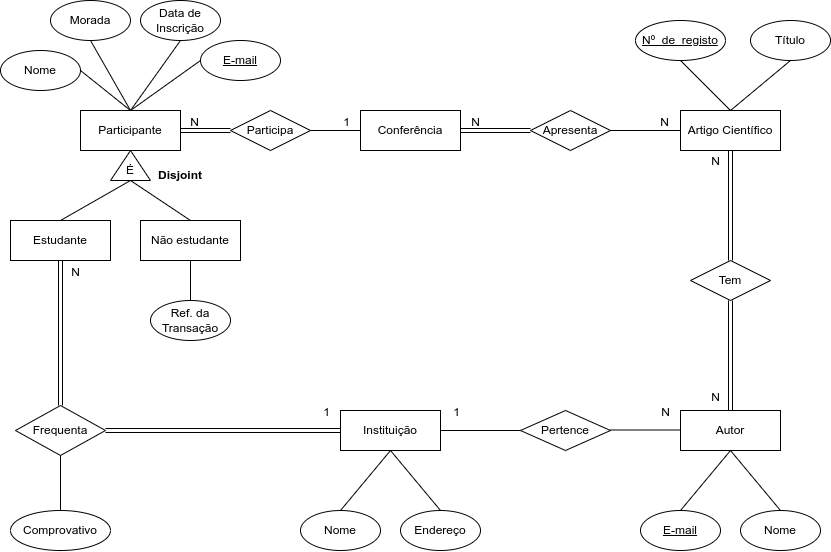

The diagram above was exported from draw.io. Its source (the exported page's mxGraphModel, read from the mxfile embedded in the PNG):
<mxGraphModel dx="930" dy="533" grid="1" gridSize="10" guides="1" tooltips="1" connect="1" arrows="1" fold="1" page="1" pageScale="1" pageWidth="850" pageHeight="1100" math="0" shadow="0">
  <root>
    <mxCell id="0" />
    <mxCell id="1" parent="0" />
    <mxCell id="J7LonAsBdIWmqsIyX_r8-5" value="" style="verticalLabelPosition=bottom;verticalAlign=top;html=1;shape=mxgraph.basic.acute_triangle;dx=0.5;" parent="1" vertex="1">
      <mxGeometry x="110" y="160" width="40" height="30" as="geometry" />
    </mxCell>
    <mxCell id="_Bdn-kB84F-L3dmKGSfL-1" value="" style="endArrow=none;html=1;rounded=0;entryX=0.5;entryY=1;entryDx=0;entryDy=0;entryPerimeter=0;exitX=0.5;exitY=0;exitDx=0;exitDy=0;" parent="1" source="kGEK4MDxaTYG5WSZHm5w-2" target="J7LonAsBdIWmqsIyX_r8-5" edge="1">
      <mxGeometry width="50" height="50" relative="1" as="geometry">
        <mxPoint x="180" y="220" as="sourcePoint" />
        <mxPoint x="450" y="260" as="targetPoint" />
      </mxGeometry>
    </mxCell>
    <mxCell id="kGEK4MDxaTYG5WSZHm5w-1" value="Estudante" style="whiteSpace=wrap;html=1;align=center;" parent="1" vertex="1">
      <mxGeometry x="10" y="230" width="100" height="40" as="geometry" />
    </mxCell>
    <mxCell id="kGEK4MDxaTYG5WSZHm5w-2" value="Não estudante" style="whiteSpace=wrap;html=1;align=center;" parent="1" vertex="1">
      <mxGeometry x="140" y="230" width="100" height="40" as="geometry" />
    </mxCell>
    <mxCell id="kGEK4MDxaTYG5WSZHm5w-3" value="" style="endArrow=none;html=1;rounded=0;exitX=0.5;exitY=1;exitDx=0;exitDy=0;exitPerimeter=0;entryX=0.5;entryY=0;entryDx=0;entryDy=0;" parent="1" source="J7LonAsBdIWmqsIyX_r8-5" target="kGEK4MDxaTYG5WSZHm5w-1" edge="1">
      <mxGeometry relative="1" as="geometry">
        <mxPoint x="340" y="390" as="sourcePoint" />
        <mxPoint x="500" y="390" as="targetPoint" />
      </mxGeometry>
    </mxCell>
    <mxCell id="kGEK4MDxaTYG5WSZHm5w-4" value="É" style="text;html=1;strokeColor=none;fillColor=none;align=center;verticalAlign=middle;whiteSpace=wrap;rounded=0;" parent="1" vertex="1">
      <mxGeometry x="100" y="165" width="60" height="30" as="geometry" />
    </mxCell>
    <mxCell id="kGEK4MDxaTYG5WSZHm5w-5" value="&lt;b&gt;Disjoint&lt;/b&gt;" style="text;html=1;strokeColor=none;fillColor=none;align=center;verticalAlign=middle;whiteSpace=wrap;rounded=0;" parent="1" vertex="1">
      <mxGeometry x="150" y="170" width="60" height="30" as="geometry" />
    </mxCell>
    <mxCell id="kGEK4MDxaTYG5WSZHm5w-6" value="Conferência" style="whiteSpace=wrap;html=1;align=center;" parent="1" vertex="1">
      <mxGeometry x="360" y="120" width="100" height="40" as="geometry" />
    </mxCell>
    <mxCell id="kGEK4MDxaTYG5WSZHm5w-8" value="Artigo Científico" style="whiteSpace=wrap;html=1;align=center;" parent="1" vertex="1">
      <mxGeometry x="680" y="120" width="100" height="40" as="geometry" />
    </mxCell>
    <mxCell id="kGEK4MDxaTYG5WSZHm5w-9" value="Apresenta" style="shape=rhombus;perimeter=rhombusPerimeter;whiteSpace=wrap;html=1;align=center;" parent="1" vertex="1">
      <mxGeometry x="530" y="120" width="80" height="40" as="geometry" />
    </mxCell>
    <mxCell id="kGEK4MDxaTYG5WSZHm5w-10" value="Participa" style="shape=rhombus;perimeter=rhombusPerimeter;whiteSpace=wrap;html=1;align=center;" parent="1" vertex="1">
      <mxGeometry x="230" y="120" width="80" height="40" as="geometry" />
    </mxCell>
    <mxCell id="kGEK4MDxaTYG5WSZHm5w-11" value="Autor" style="whiteSpace=wrap;html=1;align=center;" parent="1" vertex="1">
      <mxGeometry x="680" y="420" width="100" height="40" as="geometry" />
    </mxCell>
    <mxCell id="kGEK4MDxaTYG5WSZHm5w-12" value="Tem" style="shape=rhombus;perimeter=rhombusPerimeter;whiteSpace=wrap;html=1;align=center;" parent="1" vertex="1">
      <mxGeometry x="690" y="270" width="80" height="40" as="geometry" />
    </mxCell>
    <mxCell id="kGEK4MDxaTYG5WSZHm5w-13" value="Instituição" style="whiteSpace=wrap;html=1;align=center;" parent="1" vertex="1">
      <mxGeometry x="340" y="420" width="100" height="40" as="geometry" />
    </mxCell>
    <mxCell id="kGEK4MDxaTYG5WSZHm5w-14" value="Pertence" style="shape=rhombus;perimeter=rhombusPerimeter;whiteSpace=wrap;html=1;align=center;" parent="1" vertex="1">
      <mxGeometry x="520" y="420" width="90" height="40" as="geometry" />
    </mxCell>
    <mxCell id="kGEK4MDxaTYG5WSZHm5w-16" value="Frequenta" style="shape=rhombus;perimeter=rhombusPerimeter;whiteSpace=wrap;html=1;align=center;" parent="1" vertex="1">
      <mxGeometry x="15" y="415" width="90" height="50" as="geometry" />
    </mxCell>
    <mxCell id="kGEK4MDxaTYG5WSZHm5w-18" value="Comprovativo" style="ellipse;whiteSpace=wrap;html=1;align=center;" parent="1" vertex="1">
      <mxGeometry x="10" y="520" width="100" height="40" as="geometry" />
    </mxCell>
    <mxCell id="kGEK4MDxaTYG5WSZHm5w-19" value="" style="endArrow=none;html=1;rounded=0;exitX=0.5;exitY=1;exitDx=0;exitDy=0;entryX=0.5;entryY=0;entryDx=0;entryDy=0;" parent="1" source="kGEK4MDxaTYG5WSZHm5w-16" target="kGEK4MDxaTYG5WSZHm5w-18" edge="1">
      <mxGeometry relative="1" as="geometry">
        <mxPoint x="340" y="390" as="sourcePoint" />
        <mxPoint x="500" y="390" as="targetPoint" />
      </mxGeometry>
    </mxCell>
    <mxCell id="kGEK4MDxaTYG5WSZHm5w-20" value="Participante" style="whiteSpace=wrap;html=1;align=center;" parent="1" vertex="1">
      <mxGeometry x="80" y="120" width="100" height="40" as="geometry" />
    </mxCell>
    <mxCell id="kGEK4MDxaTYG5WSZHm5w-22" value="Nome" style="ellipse;whiteSpace=wrap;html=1;align=center;" parent="1" vertex="1">
      <mxGeometry y="60" width="80" height="40" as="geometry" />
    </mxCell>
    <mxCell id="kGEK4MDxaTYG5WSZHm5w-23" value="Morada" style="ellipse;whiteSpace=wrap;html=1;align=center;" parent="1" vertex="1">
      <mxGeometry x="50" y="10" width="80" height="40" as="geometry" />
    </mxCell>
    <mxCell id="kGEK4MDxaTYG5WSZHm5w-24" value="&lt;u&gt;E-mail&lt;/u&gt;" style="ellipse;whiteSpace=wrap;html=1;align=center;" parent="1" vertex="1">
      <mxGeometry x="200" y="50" width="80" height="40" as="geometry" />
    </mxCell>
    <mxCell id="kGEK4MDxaTYG5WSZHm5w-25" value="" style="endArrow=none;html=1;rounded=0;exitX=1;exitY=0.5;exitDx=0;exitDy=0;entryX=0.5;entryY=0;entryDx=0;entryDy=0;" parent="1" source="kGEK4MDxaTYG5WSZHm5w-22" target="kGEK4MDxaTYG5WSZHm5w-20" edge="1">
      <mxGeometry relative="1" as="geometry">
        <mxPoint x="530" y="390" as="sourcePoint" />
        <mxPoint x="690" y="390" as="targetPoint" />
      </mxGeometry>
    </mxCell>
    <mxCell id="kGEK4MDxaTYG5WSZHm5w-26" value="" style="endArrow=none;html=1;rounded=0;exitX=0;exitY=0.5;exitDx=0;exitDy=0;entryX=0.5;entryY=0;entryDx=0;entryDy=0;" parent="1" source="kGEK4MDxaTYG5WSZHm5w-24" target="kGEK4MDxaTYG5WSZHm5w-20" edge="1">
      <mxGeometry relative="1" as="geometry">
        <mxPoint x="530" y="390" as="sourcePoint" />
        <mxPoint x="690" y="390" as="targetPoint" />
      </mxGeometry>
    </mxCell>
    <mxCell id="kGEK4MDxaTYG5WSZHm5w-27" value="" style="endArrow=none;html=1;rounded=0;exitX=0.5;exitY=1;exitDx=0;exitDy=0;" parent="1" source="kGEK4MDxaTYG5WSZHm5w-23" edge="1">
      <mxGeometry relative="1" as="geometry">
        <mxPoint x="530" y="390" as="sourcePoint" />
        <mxPoint x="130" y="120" as="targetPoint" />
      </mxGeometry>
    </mxCell>
    <mxCell id="kGEK4MDxaTYG5WSZHm5w-28" value="Título" style="ellipse;whiteSpace=wrap;html=1;align=center;" parent="1" vertex="1">
      <mxGeometry x="750" y="30" width="80" height="40" as="geometry" />
    </mxCell>
    <mxCell id="kGEK4MDxaTYG5WSZHm5w-30" value="&lt;u&gt;Nº_de_registo&lt;/u&gt;" style="ellipse;whiteSpace=wrap;html=1;align=center;" parent="1" vertex="1">
      <mxGeometry x="635" y="30" width="90" height="40" as="geometry" />
    </mxCell>
    <mxCell id="kGEK4MDxaTYG5WSZHm5w-31" value="" style="shape=link;html=1;rounded=0;entryX=1;entryY=0.5;entryDx=0;entryDy=0;exitX=0;exitY=0.5;exitDx=0;exitDy=0;" parent="1" source="kGEK4MDxaTYG5WSZHm5w-10" target="kGEK4MDxaTYG5WSZHm5w-20" edge="1">
      <mxGeometry relative="1" as="geometry">
        <mxPoint x="530" y="390" as="sourcePoint" />
        <mxPoint x="690" y="390" as="targetPoint" />
      </mxGeometry>
    </mxCell>
    <mxCell id="kGEK4MDxaTYG5WSZHm5w-32" value="N" style="resizable=0;html=1;align=right;verticalAlign=bottom;" parent="kGEK4MDxaTYG5WSZHm5w-31" connectable="0" vertex="1">
      <mxGeometry x="1" relative="1" as="geometry">
        <mxPoint x="20" as="offset" />
      </mxGeometry>
    </mxCell>
    <mxCell id="kGEK4MDxaTYG5WSZHm5w-33" value="" style="endArrow=none;html=1;rounded=0;exitX=1;exitY=0.5;exitDx=0;exitDy=0;entryX=0;entryY=0.5;entryDx=0;entryDy=0;" parent="1" source="kGEK4MDxaTYG5WSZHm5w-10" target="kGEK4MDxaTYG5WSZHm5w-6" edge="1">
      <mxGeometry relative="1" as="geometry">
        <mxPoint x="530" y="390" as="sourcePoint" />
        <mxPoint x="690" y="390" as="targetPoint" />
      </mxGeometry>
    </mxCell>
    <mxCell id="kGEK4MDxaTYG5WSZHm5w-34" value="1" style="resizable=0;html=1;align=right;verticalAlign=bottom;" parent="kGEK4MDxaTYG5WSZHm5w-33" connectable="0" vertex="1">
      <mxGeometry x="1" relative="1" as="geometry">
        <mxPoint x="-10" as="offset" />
      </mxGeometry>
    </mxCell>
    <mxCell id="kGEK4MDxaTYG5WSZHm5w-36" value="&lt;u&gt;E-mail&lt;/u&gt;" style="ellipse;whiteSpace=wrap;html=1;align=center;" parent="1" vertex="1">
      <mxGeometry x="640" y="520" width="80" height="40" as="geometry" />
    </mxCell>
    <mxCell id="kGEK4MDxaTYG5WSZHm5w-37" value="Nome" style="ellipse;whiteSpace=wrap;html=1;align=center;" parent="1" vertex="1">
      <mxGeometry x="740" y="520" width="80" height="40" as="geometry" />
    </mxCell>
    <mxCell id="kGEK4MDxaTYG5WSZHm5w-38" value="" style="endArrow=none;html=1;rounded=0;exitX=0.5;exitY=0;exitDx=0;exitDy=0;entryX=0.5;entryY=1;entryDx=0;entryDy=0;" parent="1" source="kGEK4MDxaTYG5WSZHm5w-36" target="kGEK4MDxaTYG5WSZHm5w-11" edge="1">
      <mxGeometry relative="1" as="geometry">
        <mxPoint x="530" y="390" as="sourcePoint" />
        <mxPoint x="690" y="390" as="targetPoint" />
      </mxGeometry>
    </mxCell>
    <mxCell id="kGEK4MDxaTYG5WSZHm5w-39" value="" style="endArrow=none;html=1;rounded=0;entryX=0.5;entryY=1;entryDx=0;entryDy=0;exitX=0.5;exitY=0;exitDx=0;exitDy=0;" parent="1" source="kGEK4MDxaTYG5WSZHm5w-37" target="kGEK4MDxaTYG5WSZHm5w-11" edge="1">
      <mxGeometry relative="1" as="geometry">
        <mxPoint x="530" y="390" as="sourcePoint" />
        <mxPoint x="690" y="390" as="targetPoint" />
      </mxGeometry>
    </mxCell>
    <mxCell id="kGEK4MDxaTYG5WSZHm5w-40" value="&lt;span&gt;Data de Inscrição&lt;/span&gt;" style="ellipse;whiteSpace=wrap;html=1;align=center;fontStyle=0" parent="1" vertex="1">
      <mxGeometry x="140" y="10" width="80" height="40" as="geometry" />
    </mxCell>
    <mxCell id="kGEK4MDxaTYG5WSZHm5w-42" value="" style="endArrow=none;html=1;rounded=0;exitX=0.5;exitY=1;exitDx=0;exitDy=0;entryX=0.5;entryY=0;entryDx=0;entryDy=0;" parent="1" source="kGEK4MDxaTYG5WSZHm5w-40" target="kGEK4MDxaTYG5WSZHm5w-20" edge="1">
      <mxGeometry relative="1" as="geometry">
        <mxPoint x="530" y="380" as="sourcePoint" />
        <mxPoint x="690" y="380" as="targetPoint" />
      </mxGeometry>
    </mxCell>
    <mxCell id="kGEK4MDxaTYG5WSZHm5w-43" value="Nome" style="ellipse;whiteSpace=wrap;html=1;align=center;" parent="1" vertex="1">
      <mxGeometry x="300" y="520" width="80" height="40" as="geometry" />
    </mxCell>
    <mxCell id="kGEK4MDxaTYG5WSZHm5w-44" value="Endereço" style="ellipse;whiteSpace=wrap;html=1;align=center;" parent="1" vertex="1">
      <mxGeometry x="400" y="520" width="80" height="40" as="geometry" />
    </mxCell>
    <mxCell id="kGEK4MDxaTYG5WSZHm5w-45" value="" style="endArrow=none;html=1;rounded=0;exitX=0.5;exitY=0;exitDx=0;exitDy=0;entryX=0.5;entryY=1;entryDx=0;entryDy=0;" parent="1" source="kGEK4MDxaTYG5WSZHm5w-43" target="kGEK4MDxaTYG5WSZHm5w-13" edge="1">
      <mxGeometry relative="1" as="geometry">
        <mxPoint x="530" y="380" as="sourcePoint" />
        <mxPoint x="690" y="380" as="targetPoint" />
      </mxGeometry>
    </mxCell>
    <mxCell id="kGEK4MDxaTYG5WSZHm5w-46" value="" style="endArrow=none;html=1;rounded=0;exitX=0.5;exitY=0;exitDx=0;exitDy=0;entryX=0.5;entryY=1;entryDx=0;entryDy=0;" parent="1" source="kGEK4MDxaTYG5WSZHm5w-44" target="kGEK4MDxaTYG5WSZHm5w-13" edge="1">
      <mxGeometry relative="1" as="geometry">
        <mxPoint x="530" y="380" as="sourcePoint" />
        <mxPoint x="690" y="380" as="targetPoint" />
      </mxGeometry>
    </mxCell>
    <mxCell id="kGEK4MDxaTYG5WSZHm5w-47" value="&lt;span&gt;Ref. da Transação&lt;/span&gt;" style="ellipse;whiteSpace=wrap;html=1;align=center;fontStyle=0" vertex="1" parent="1">
      <mxGeometry x="150" y="310" width="80" height="40" as="geometry" />
    </mxCell>
    <mxCell id="kGEK4MDxaTYG5WSZHm5w-48" value="" style="endArrow=none;html=1;rounded=0;exitX=0.5;exitY=1;exitDx=0;exitDy=0;entryX=0.5;entryY=0;entryDx=0;entryDy=0;" edge="1" parent="1" source="kGEK4MDxaTYG5WSZHm5w-2" target="kGEK4MDxaTYG5WSZHm5w-47">
      <mxGeometry relative="1" as="geometry">
        <mxPoint x="530" y="380" as="sourcePoint" />
        <mxPoint x="690" y="380" as="targetPoint" />
      </mxGeometry>
    </mxCell>
    <mxCell id="kGEK4MDxaTYG5WSZHm5w-49" value="" style="shape=link;html=1;rounded=0;exitX=0.5;exitY=1;exitDx=0;exitDy=0;entryX=0.5;entryY=0;entryDx=0;entryDy=0;" parent="1" source="kGEK4MDxaTYG5WSZHm5w-8" target="kGEK4MDxaTYG5WSZHm5w-12" edge="1">
      <mxGeometry relative="1" as="geometry">
        <mxPoint x="530" y="380" as="sourcePoint" />
        <mxPoint x="690" y="380" as="targetPoint" />
      </mxGeometry>
    </mxCell>
    <mxCell id="kGEK4MDxaTYG5WSZHm5w-50" value="N" style="resizable=0;html=1;align=right;verticalAlign=bottom;" parent="kGEK4MDxaTYG5WSZHm5w-49" connectable="0" vertex="1">
      <mxGeometry x="1" relative="1" as="geometry">
        <mxPoint x="-10" y="-90" as="offset" />
      </mxGeometry>
    </mxCell>
    <mxCell id="kGEK4MDxaTYG5WSZHm5w-54" value="" style="shape=link;html=1;rounded=0;entryX=0.5;entryY=0;entryDx=0;entryDy=0;exitX=0.5;exitY=1;exitDx=0;exitDy=0;" parent="1" source="kGEK4MDxaTYG5WSZHm5w-12" target="kGEK4MDxaTYG5WSZHm5w-11" edge="1">
      <mxGeometry relative="1" as="geometry">
        <mxPoint x="530" y="380" as="sourcePoint" />
        <mxPoint x="690" y="380" as="targetPoint" />
      </mxGeometry>
    </mxCell>
    <mxCell id="kGEK4MDxaTYG5WSZHm5w-55" value="N" style="resizable=0;html=1;align=right;verticalAlign=bottom;" parent="kGEK4MDxaTYG5WSZHm5w-54" connectable="0" vertex="1">
      <mxGeometry x="1" relative="1" as="geometry">
        <mxPoint x="-10" y="-5" as="offset" />
      </mxGeometry>
    </mxCell>
    <mxCell id="kGEK4MDxaTYG5WSZHm5w-58" value="" style="shape=link;html=1;rounded=0;exitX=1;exitY=0.5;exitDx=0;exitDy=0;entryX=0;entryY=0.5;entryDx=0;entryDy=0;" parent="1" source="kGEK4MDxaTYG5WSZHm5w-6" target="kGEK4MDxaTYG5WSZHm5w-9" edge="1">
      <mxGeometry relative="1" as="geometry">
        <mxPoint x="530" y="380" as="sourcePoint" />
        <mxPoint x="690" y="380" as="targetPoint" />
      </mxGeometry>
    </mxCell>
    <mxCell id="kGEK4MDxaTYG5WSZHm5w-59" value="N" style="resizable=0;html=1;align=right;verticalAlign=bottom;" parent="kGEK4MDxaTYG5WSZHm5w-58" connectable="0" vertex="1">
      <mxGeometry x="1" relative="1" as="geometry">
        <mxPoint x="-50" as="offset" />
      </mxGeometry>
    </mxCell>
    <mxCell id="kGEK4MDxaTYG5WSZHm5w-61" value="" style="endArrow=none;html=1;rounded=0;exitX=0.5;exitY=1;exitDx=0;exitDy=0;entryX=0.5;entryY=0;entryDx=0;entryDy=0;" parent="1" source="kGEK4MDxaTYG5WSZHm5w-30" target="kGEK4MDxaTYG5WSZHm5w-8" edge="1">
      <mxGeometry relative="1" as="geometry">
        <mxPoint x="530" y="380" as="sourcePoint" />
        <mxPoint x="690" y="380" as="targetPoint" />
      </mxGeometry>
    </mxCell>
    <mxCell id="kGEK4MDxaTYG5WSZHm5w-62" value="" style="endArrow=none;html=1;rounded=0;exitX=0.5;exitY=1;exitDx=0;exitDy=0;entryX=0.5;entryY=0;entryDx=0;entryDy=0;" parent="1" source="kGEK4MDxaTYG5WSZHm5w-28" target="kGEK4MDxaTYG5WSZHm5w-8" edge="1">
      <mxGeometry relative="1" as="geometry">
        <mxPoint x="530" y="380" as="sourcePoint" />
        <mxPoint x="690" y="380" as="targetPoint" />
      </mxGeometry>
    </mxCell>
    <mxCell id="kGEK4MDxaTYG5WSZHm5w-64" value="" style="endArrow=none;html=1;rounded=0;entryX=1;entryY=0.5;entryDx=0;entryDy=0;exitX=0;exitY=0.5;exitDx=0;exitDy=0;" parent="1" source="kGEK4MDxaTYG5WSZHm5w-8" target="kGEK4MDxaTYG5WSZHm5w-9" edge="1">
      <mxGeometry relative="1" as="geometry">
        <mxPoint x="530" y="380" as="sourcePoint" />
        <mxPoint x="690" y="380" as="targetPoint" />
      </mxGeometry>
    </mxCell>
    <mxCell id="kGEK4MDxaTYG5WSZHm5w-65" value="N" style="resizable=0;html=1;align=right;verticalAlign=bottom;" parent="kGEK4MDxaTYG5WSZHm5w-64" connectable="0" vertex="1">
      <mxGeometry x="1" relative="1" as="geometry">
        <mxPoint x="60" as="offset" />
      </mxGeometry>
    </mxCell>
    <mxCell id="kGEK4MDxaTYG5WSZHm5w-66" value="" style="endArrow=none;html=1;rounded=0;entryX=0;entryY=0.5;entryDx=0;entryDy=0;exitX=1;exitY=0.5;exitDx=0;exitDy=0;" parent="1" edge="1">
      <mxGeometry relative="1" as="geometry">
        <mxPoint x="610" y="439.5" as="sourcePoint" />
        <mxPoint x="680" y="439.5" as="targetPoint" />
      </mxGeometry>
    </mxCell>
    <mxCell id="kGEK4MDxaTYG5WSZHm5w-67" value="N" style="resizable=0;html=1;align=right;verticalAlign=bottom;" parent="kGEK4MDxaTYG5WSZHm5w-66" connectable="0" vertex="1">
      <mxGeometry x="1" relative="1" as="geometry">
        <mxPoint x="-10" y="-9" as="offset" />
      </mxGeometry>
    </mxCell>
    <mxCell id="kGEK4MDxaTYG5WSZHm5w-68" value="" style="endArrow=none;html=1;rounded=0;entryX=1;entryY=0.5;entryDx=0;entryDy=0;exitX=0;exitY=0.5;exitDx=0;exitDy=0;" parent="1" source="kGEK4MDxaTYG5WSZHm5w-14" target="kGEK4MDxaTYG5WSZHm5w-13" edge="1">
      <mxGeometry relative="1" as="geometry">
        <mxPoint x="380" y="360" as="sourcePoint" />
        <mxPoint x="540" y="360" as="targetPoint" />
      </mxGeometry>
    </mxCell>
    <mxCell id="kGEK4MDxaTYG5WSZHm5w-69" value="1" style="resizable=0;html=1;align=right;verticalAlign=bottom;" parent="kGEK4MDxaTYG5WSZHm5w-68" connectable="0" vertex="1">
      <mxGeometry x="1" relative="1" as="geometry">
        <mxPoint x="20" y="-10" as="offset" />
      </mxGeometry>
    </mxCell>
    <mxCell id="kGEK4MDxaTYG5WSZHm5w-70" value="" style="shape=link;html=1;rounded=0;exitX=1;exitY=0.5;exitDx=0;exitDy=0;entryX=0;entryY=0.5;entryDx=0;entryDy=0;" parent="1" source="kGEK4MDxaTYG5WSZHm5w-16" target="kGEK4MDxaTYG5WSZHm5w-13" edge="1">
      <mxGeometry relative="1" as="geometry">
        <mxPoint x="530" y="380" as="sourcePoint" />
        <mxPoint x="690" y="380" as="targetPoint" />
      </mxGeometry>
    </mxCell>
    <mxCell id="kGEK4MDxaTYG5WSZHm5w-71" value="1" style="resizable=0;html=1;align=right;verticalAlign=bottom;" parent="kGEK4MDxaTYG5WSZHm5w-70" connectable="0" vertex="1">
      <mxGeometry x="1" relative="1" as="geometry">
        <mxPoint x="-10" y="-10" as="offset" />
      </mxGeometry>
    </mxCell>
    <mxCell id="t9h2XkbLZD663GBInTqD-1" value="" style="shape=link;html=1;rounded=0;exitX=0.5;exitY=0;exitDx=0;exitDy=0;entryX=0.5;entryY=1;entryDx=0;entryDy=0;" edge="1" parent="1" source="kGEK4MDxaTYG5WSZHm5w-16" target="kGEK4MDxaTYG5WSZHm5w-1">
      <mxGeometry relative="1" as="geometry">
        <mxPoint x="100" y="350" as="sourcePoint" />
        <mxPoint x="260" y="350" as="targetPoint" />
      </mxGeometry>
    </mxCell>
    <mxCell id="t9h2XkbLZD663GBInTqD-2" value="N" style="resizable=0;html=1;align=right;verticalAlign=bottom;" connectable="0" vertex="1" parent="t9h2XkbLZD663GBInTqD-1">
      <mxGeometry x="1" relative="1" as="geometry">
        <mxPoint x="20" y="20" as="offset" />
      </mxGeometry>
    </mxCell>
  </root>
</mxGraphModel>